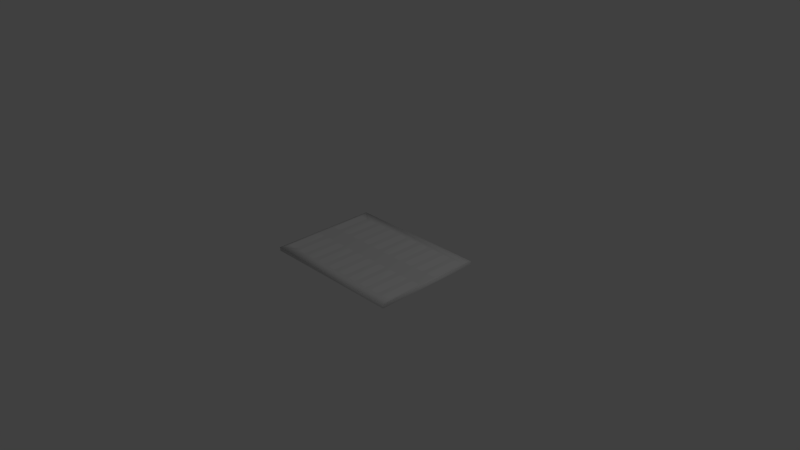 # Source: instrument-indicator-panel.3.blend  (saved by Blender 2.74.0; exported with 4.5.12 LTS)
import bpy
from mathutils import Matrix  # noqa: F401  (used for matrix-valued properties, if any)

bpy.ops.wm.read_factory_settings(use_empty=True)
scene = bpy.context.scene
scene.name = 'Scene'

# ---- collections
col_collection_1 = bpy.data.collections.new('Collection 1'); scene.collection.children.link(col_collection_1)

# ---- materials (node trees are filled in below, after node groups)
mat_indicatorr10mat = bpy.data.materials.new('indicatorR10Mat')
mat_indicatorr10mat.alpha_threshold = 0.0
mat_indicatorr10mat.use_transparent_shadow = False
mat_indicatorr10mat.roughness = 0.5
mat_indicatorr8mat = bpy.data.materials.new('indicatorR8Mat')
mat_indicatorr8mat.alpha_threshold = 0.0
mat_indicatorr8mat.use_transparent_shadow = False
mat_indicatorr8mat.roughness = 0.5
mat_indicatorr8mat_001 = bpy.data.materials.new('indicatorR8Mat.001')
mat_indicatorr8mat_001.alpha_threshold = 0.0
mat_indicatorr8mat_001.use_transparent_shadow = False
mat_indicatorr8mat_001.roughness = 0.5
mat_indicatorr7mat = bpy.data.materials.new('indicatorR7Mat')
mat_indicatorr7mat.alpha_threshold = 0.0
mat_indicatorr7mat.use_transparent_shadow = False
mat_indicatorr7mat.roughness = 0.5
mat_indicatorr6mat = bpy.data.materials.new('indicatorR6Mat')
mat_indicatorr6mat.alpha_threshold = 0.0
mat_indicatorr6mat.use_transparent_shadow = False
mat_indicatorr6mat.roughness = 0.5
mat_indicatorr5mat = bpy.data.materials.new('indicatorR5Mat')
mat_indicatorr5mat.alpha_threshold = 0.0
mat_indicatorr5mat.use_transparent_shadow = False
mat_indicatorr5mat.roughness = 0.5
mat_indicatorr4mat = bpy.data.materials.new('indicatorR4Mat')
mat_indicatorr4mat.alpha_threshold = 0.0
mat_indicatorr4mat.use_transparent_shadow = False
mat_indicatorr4mat.roughness = 0.5
mat_indicatorr3mat = bpy.data.materials.new('indicatorR3Mat')
mat_indicatorr3mat.alpha_threshold = 0.0
mat_indicatorr3mat.use_transparent_shadow = False
mat_indicatorr3mat.roughness = 0.5
mat_indicatorr2mat = bpy.data.materials.new('indicatorR2Mat')
mat_indicatorr2mat.alpha_threshold = 0.0
mat_indicatorr2mat.use_transparent_shadow = False
mat_indicatorr2mat.roughness = 0.5
mat_indicatorr1mat = bpy.data.materials.new('indicatorR1Mat')
mat_indicatorr1mat.alpha_threshold = 0.0
mat_indicatorr1mat.use_transparent_shadow = False
mat_indicatorr1mat.roughness = 0.5
mat_indicatorl10mat = bpy.data.materials.new('indicatorL10Mat')
mat_indicatorl10mat.alpha_threshold = 0.0
mat_indicatorl10mat.use_transparent_shadow = False
mat_indicatorl10mat.roughness = 0.5
mat_indicatorl9mat = bpy.data.materials.new('indicatorL9Mat')
mat_indicatorl9mat.alpha_threshold = 0.0
mat_indicatorl9mat.use_transparent_shadow = False
mat_indicatorl9mat.roughness = 0.5
mat_indicatorl8mat = bpy.data.materials.new('indicatorL8Mat')
mat_indicatorl8mat.alpha_threshold = 0.0
mat_indicatorl8mat.use_transparent_shadow = False
mat_indicatorl8mat.roughness = 0.5
mat_indicatorl7mat = bpy.data.materials.new('indicatorL7Mat')
mat_indicatorl7mat.alpha_threshold = 0.0
mat_indicatorl7mat.use_transparent_shadow = False
mat_indicatorl7mat.roughness = 0.5
mat_indicatorl6mat = bpy.data.materials.new('indicatorL6Mat')
mat_indicatorl6mat.alpha_threshold = 0.0
mat_indicatorl6mat.use_transparent_shadow = False
mat_indicatorl6mat.roughness = 0.5
mat_indicatorl5mat = bpy.data.materials.new('indicatorL5Mat')
mat_indicatorl5mat.alpha_threshold = 0.0
mat_indicatorl5mat.use_transparent_shadow = False
mat_indicatorl5mat.roughness = 0.5
mat_indicatorl4mat = bpy.data.materials.new('indicatorL4Mat')
mat_indicatorl4mat.alpha_threshold = 0.0
mat_indicatorl4mat.use_transparent_shadow = False
mat_indicatorl4mat.roughness = 0.5
mat_indicatorl3mat = bpy.data.materials.new('indicatorL3Mat')
mat_indicatorl3mat.alpha_threshold = 0.0
mat_indicatorl3mat.use_transparent_shadow = False
mat_indicatorl3mat.roughness = 0.5
mat_indicatorl2mat = bpy.data.materials.new('indicatorL2Mat')
mat_indicatorl2mat.alpha_threshold = 0.0
mat_indicatorl2mat.use_transparent_shadow = False
mat_indicatorl2mat.roughness = 0.5
mat_indicatorl1mat = bpy.data.materials.new('indicatorL1Mat')
mat_indicatorl1mat.alpha_threshold = 0.0
mat_indicatorl1mat.use_transparent_shadow = False
mat_indicatorl1mat.preview_render_type = 'CUBE'
mat_indicatorl1mat.roughness = 0.5
mat_blackmat = bpy.data.materials.new('blackMat')
mat_blackmat.alpha_threshold = 0.0
mat_blackmat.use_transparent_shadow = False
mat_blackmat.diffuse_color = (0.7613, 0.7613, 0.7613, 1.0)
mat_blackmat.roughness = 0.5

# ---- material node trees

# ---- world
world_world = bpy.data.worlds.new('World'); scene.world = world_world
world_world.color = (0.05088, 0.05088, 0.05088)
world_world.use_sun_shadow = False
world_world.sun_shadow_jitter_overblur = 0.0
world_world.cycles.sampling_method = 'MANUAL'
world_world.cycles.sample_map_resolution = 256

# ---- cameras
cam_camera = bpy.data.cameras.new('Camera')
cam_camera.clip_end = 100.0
cam_camera.lens = 35.0
cam_camera.sensor_width = 32.0
cam_camera.sensor_height = 18.0
cam_camera.ortho_scale = 7.314
cam_camera.dof.focus_distance = 0.0
cam_camera.dof.aperture_fstop = 128.0

# ---- lights
light_lamp = bpy.data.lights.new('Lamp', 'POINT')
light_lamp.transmission_factor = 0.0
light_lamp.cutoff_distance = 30.0
light_lamp.energy = 100.0
light_lamp.shadow_buffer_clip_start = 1.001
light_lamp.shadow_soft_size = 0.1
light_lamp.shadow_maximum_resolution = 0.006
light_lamp.use_absolute_resolution = True
light_lamp.cycles.use_multiple_importance_sampling = False

# ---- meshes
me_plane_020 = bpy.data.meshes.new('Plane.020')
me_plane_020.from_pydata([(0.9484, 0.8333, -1.016e-20), (0.9625, 0.7581, 9.537e-07), (0.9625, 0.2419, 9.537e-07), (0.9484, 0.1667, 9.537e-07), (0.8516, 0.1667, 9.537e-07), (0.8375, 0.2419, 9.537e-07), (0.8375, 0.7581, -3.388e-21), (0.8516, 0.8333, -5.082e-21)], [], [(1, 0, 7, 6, 5, 4, 3, 2)])
me_plane_020.polygons.foreach_set('use_smooth', [True] * 1)
_uv = me_plane_020.uv_layers.new(name='UVMap')
_uv.uv.foreach_set('vector', [0.887, -2.98e-08, 0.9998, 0.1126, 0.9998, 0.8854, 0.887, 0.9981, 0.1129, 0.9981, 8.941e-08, 0.8854, 0.0, 0.1127, 0.1129, 1.848e-06])
me_plane_020.materials.append(mat_indicatorr10mat)
me_plane_020.use_remesh_preserve_volume = False
me_plane_020.use_remesh_preserve_attributes = False
me_plane_020.use_mirror_vertex_groups = False
me_plane_020.update()
me_plane_019 = bpy.data.meshes.new('Plane.019')
me_plane_019.from_pydata([(0.7625, 0.7581, -3.388e-21), (0.7484, 0.8333, -5.082e-21), (0.6516, 0.8333, -5.082e-21), (0.7625, 0.2419, 0.0), (0.7484, 0.1667, -6.776e-21), (0.6516, 0.1667, -6.776e-21), (0.6375, 0.2419, -6.776e-21), (0.6375, 0.7581, -6.776e-21)], [], [(1, 2, 7, 6, 5, 4, 3, 0)])
me_plane_019.polygons.foreach_set('use_smooth', [True] * 1)
_uv = me_plane_019.uv_layers.new(name='UVMap')
_uv.uv.foreach_set('vector', [1.0, 0.1127, 1.0, 0.8854, 0.8871, 0.9981, 0.113, 0.9981, 0.0001731, 0.8854, 0.0001731, 0.1127, 0.113, 2.682e-07, 0.8872, -2.98e-08])
me_plane_019.materials.append(mat_indicatorr8mat)
me_plane_019.use_remesh_preserve_volume = False
me_plane_019.use_remesh_preserve_attributes = False
me_plane_019.use_mirror_vertex_groups = False
me_plane_019.update()
me_plane_018 = bpy.data.meshes.new('Plane.018')
me_plane_018.from_pydata([(0.5484, 0.8333, -5.082e-21), (0.5625, 0.7581, -6.776e-21), (0.5625, 0.2419, -6.776e-21), (0.5484, 0.1667, -2.033e-20), (0.4516, 0.1667, -2.033e-20), (0.4375, 0.2419, -6.776e-21), (0.4375, 0.7581, -6.776e-21), (0.4516, 0.8333, -5.082e-21)], [], [(1, 0, 7, 6, 5, 4, 3, 2)])
me_plane_018.polygons.foreach_set('use_smooth', [True] * 1)
_uv = me_plane_018.uv_layers.new(name='UVMap')
_uv.uv.foreach_set('vector', [0.887, 1.401e-06, 0.9998, 0.1127, 0.9998, 0.8854, 0.887, 0.9981, 0.1129, 0.9981, 0.0, 0.8854, 0.0, 0.1127, 0.1129, -2.98e-08])
me_plane_018.materials.append(mat_indicatorr8mat_001)
me_plane_018.use_remesh_preserve_volume = False
me_plane_018.use_remesh_preserve_attributes = False
me_plane_018.use_mirror_vertex_groups = False
me_plane_018.update()
me_plane_017 = bpy.data.meshes.new('Plane.017')
me_plane_017.from_pydata([(0.2375, 0.7581, -6.776e-21), (0.2516, 0.8333, -5.082e-21), (0.3484, 0.8333, -5.082e-21), (0.3625, 0.7581, -6.776e-21), (0.3625, 0.2419, -6.776e-21), (0.3484, 0.1667, -2.033e-20), (0.2516, 0.1667, -2.033e-20), (0.2375, 0.2419, -6.776e-21)], [], [(2, 1, 0, 7, 6, 5, 4, 3)])
me_plane_017.polygons.foreach_set('use_smooth', [True] * 1)
_uv = me_plane_017.uv_layers.new(name='UVMap')
_uv.uv.foreach_set('vector', [0.9998, 0.1127, 0.9998, 0.8854, 0.887, 0.9981, 0.1129, 0.9981, 0.0, 0.8854, 0.0, 0.1127, 0.1129, -2.98e-08, 0.887, 5.066e-07])
me_plane_017.materials.append(mat_indicatorr7mat)
me_plane_017.use_remesh_preserve_volume = False
me_plane_017.use_remesh_preserve_attributes = False
me_plane_017.use_mirror_vertex_groups = False
me_plane_017.update()
me_plane_016 = bpy.data.meshes.new('Plane.016')
me_plane_016.from_pydata([(0.1625, 0.7581, -6.776e-21), (0.1484, 0.8333, -5.082e-21), (0.05161, 0.8333, -6.776e-21), (0.1625, 0.2419, -6.776e-21), (0.1484, 0.1667, 9.537e-07), (0.05161, 0.1667, -9.537e-07), (0.0375, 0.2419, 9.537e-07), (0.0375, 0.7581, -3.388e-21)], [], [(3, 0, 1, 2, 7, 6, 5, 4)])
me_plane_016.polygons.foreach_set('use_smooth', [True] * 1)
_uv = me_plane_016.uv_layers.new(name='UVMap')
_uv.uv.foreach_set('vector', [0.1129, 5.96e-08, 0.887, 2.98e-08, 0.9998, 0.1112, 0.9998, 0.8744, 0.887, 0.9857, 0.1129, 0.9857, 0.0, 0.8744, 3.576e-07, 0.1113])
me_plane_016.materials.append(mat_indicatorr6mat)
me_plane_016.use_remesh_preserve_volume = False
me_plane_016.use_remesh_preserve_attributes = False
me_plane_016.use_mirror_vertex_groups = False
me_plane_016.update()
me_plane_015 = bpy.data.meshes.new('Plane.015')
me_plane_015.from_pydata([(-0.0375, 0.7581, -9.537e-07), (-0.0375, 0.2419, 9.537e-07), (-0.05161, 0.1667, 9.537e-07), (-0.1484, 0.1667, 9.537e-07), (-0.1625, 0.2419, 9.537e-07), (-0.1625, 0.7581, -9.537e-07), (-0.1484, 0.8333, -9.537e-07), (-0.05161, 0.8333, -9.537e-07)], [], [(1, 0, 7, 6, 5, 4, 3, 2)])
me_plane_015.polygons.foreach_set('use_smooth', [True] * 1)
_uv = me_plane_015.uv_layers.new(name='UVMap')
_uv.uv.foreach_set('vector', [0.1129, 1.183e-05, 0.887, -2.98e-08, 0.9998, 0.1127, 0.9998, 0.8854, 0.887, 0.9981, 0.1129, 0.9981, 3.576e-07, 0.8854, 0.0, 0.1127])
me_plane_015.materials.append(mat_indicatorr5mat)
me_plane_015.use_remesh_preserve_volume = False
me_plane_015.use_remesh_preserve_attributes = False
me_plane_015.use_mirror_vertex_groups = False
me_plane_015.update()
me_plane_014 = bpy.data.meshes.new('Plane.014')
me_plane_014.from_pydata([(-0.3625, 0.2419, 1.907e-06), (-0.3625, 0.7581, -2.842e-14), (-0.3484, 0.8333, -2.132e-14), (-0.2516, 0.8333, 9.237e-14), (-0.2375, 0.7581, -9.537e-07), (-0.2375, 0.2419, 9.537e-07), (-0.2516, 0.1667, 1.907e-06), (-0.3484, 0.1667, 1.907e-06)], [], [(0, 7, 6, 5, 4, 3, 2, 1)])
me_plane_014.polygons.foreach_set('use_smooth', [True] * 1)
_uv = me_plane_014.uv_layers.new(name='UVMap')
_uv.uv.foreach_set('vector', [0.1129, 0.9981, 3.576e-07, 0.8854, 0.0, 0.1127, 0.1129, 1.186e-05, 0.887, 5.96e-08, 0.9998, 0.1127, 0.9998, 0.8854, 0.887, 0.9981])
me_plane_014.materials.append(mat_indicatorr4mat)
me_plane_014.use_remesh_preserve_volume = False
me_plane_014.use_remesh_preserve_attributes = False
me_plane_014.use_mirror_vertex_groups = False
me_plane_014.update()
me_plane_013 = bpy.data.meshes.new('Plane.013')
me_plane_013.from_pydata([(-0.5573, 0.214, 5.377e-07), (-0.4474, 0.1891, 1.258e-06), (-0.4516, 0.1667, 9.537e-07), (-0.5484, 0.1667, -9.537e-07), (-0.4375, 0.2419, -9.537e-07), (-0.4375, 0.7581, -1.563e-13), (-0.4516, 0.8333, -1.186e-20), (-0.5484, 0.8333, -1.186e-20), (-0.5625, 0.7581, -8.527e-14), (-0.5625, 0.2419, -7.629e-06)], [], [(1, 4, 5, 6, 7, 8, 9, 0, 3, 2)])
me_plane_013.polygons.foreach_set('use_smooth', [True] * 1)
_uv = me_plane_013.uv_layers.new(name='UVMap')
_uv.uv.foreach_set('vector', [0.03363, 0.0781, 0.1129, 2.98e-08, 0.887, 4.768e-07, 0.9998, 0.1113, 0.9998, 0.8744, 0.887, 0.9857, 0.1129, 0.9857, 0.07095, 0.9444, 0.0, 0.8744, 0.0, 0.1113])
me_plane_013.materials.append(mat_indicatorr3mat)
me_plane_013.use_remesh_preserve_volume = False
me_plane_013.use_remesh_preserve_attributes = False
me_plane_013.use_mirror_vertex_groups = False
me_plane_013.update()
me_plane_012 = bpy.data.meshes.new('Plane.012')
me_plane_012.from_pydata([(-0.7625, 0.4947, 0.0), (-0.6393, 0.2325, 0.0), (-0.6516, 0.1667, 0.0), (-0.7484, 0.1667, -9.537e-07), (-0.7625, 0.2419, -9.537e-07), (-0.6375, 0.2419, -1.24e-05), (-0.6375, 0.7581, -2.842e-14), (-0.6516, 0.8333, 2.842e-14), (-0.7484, 0.8333, 0.0), (-0.7625, 0.7581, 0.0)], [], [(1, 5, 6, 7, 8, 9, 0, 4, 3, 2)])
me_plane_012.polygons.foreach_set('use_smooth', [True] * 1)
_uv = me_plane_012.uv_layers.new(name='UVMap')
_uv.uv.foreach_set('vector', [0.1126, 2.98e-08, 0.113, 0.01031, 0.8872, 0.01031, 1.0, 0.1213, 1.0, 0.8826, 0.8872, 0.9935, 0.4922, 0.9935, 0.113, 0.9935, 0.0001741, 0.8826, 0.000174, 0.1213])
me_plane_012.materials.append(mat_indicatorr2mat)
me_plane_012.use_remesh_preserve_volume = False
me_plane_012.use_remesh_preserve_attributes = False
me_plane_012.use_mirror_vertex_groups = False
me_plane_012.update()
me_plane_011 = bpy.data.meshes.new('Plane.011')
me_plane_011.from_pydata([(-0.9217, 0.8333, 0.0), (-0.8375, 0.6543, 0.0), (-0.9484, 0.8333, -9.537e-07), (-0.9625, 0.7581, 1.421e-14), (-0.9625, 0.2419, 9.537e-07), (-0.9484, 0.1667, 9.537e-07), (-0.8516, 0.1667, 9.537e-07), (-0.8375, 0.2419, 9.537e-07), (-0.8516, 0.8333, 8.527e-14), (-0.8375, 0.7581, -1.431e-05)], [], [(0, 2, 3, 4, 5, 6, 7, 1, 9, 8)])
me_plane_011.polygons.foreach_set('use_smooth', [True] * 1)
_uv = me_plane_011.uv_layers.new(name='UVMap')
_uv.uv.foreach_set('vector', [0.9998, 0.672, 0.9998, 0.8854, 0.887, 0.9981, 0.1129, 0.9981, 2.682e-07, 0.8854, 0.0, 0.1127, 0.1129, 9.477e-06, 0.7313, 5.215e-06, 0.887, 0.0, 0.9998, 0.1127])
me_plane_011.materials.append(mat_indicatorr1mat)
me_plane_011.use_remesh_preserve_volume = False
me_plane_011.use_remesh_preserve_attributes = False
me_plane_011.use_mirror_vertex_groups = False
me_plane_011.update()
me_plane_010 = bpy.data.meshes.new('Plane.010')
me_plane_010.from_pydata([(0.8375, -0.2419, 1.421e-13), (0.8375, -0.7581, 1.421e-13), (0.8516, -0.8333, 1.705e-13), (0.8516, -0.1667, 1.705e-13), (0.9484, -0.1667, 7.816e-14), (0.9625, -0.2419, 7.816e-14), (0.9625, -0.7581, 7.816e-14), (0.9484, -0.8333, 7.816e-14)], [], [(3, 0, 1, 2, 7, 6, 5, 4)])
me_plane_010.polygons.foreach_set('use_smooth', [True] * 1)
_uv = me_plane_010.uv_layers.new(name='UVMap')
_uv.uv.foreach_set('vector', [0.9998, 0.8854, 0.887, 0.9981, 0.1128, 0.9981, 0.0, 0.8854, 0.0, 0.1126, 0.1129, 0.0, 0.887, 0.0, 0.9998, 0.1126])
me_plane_010.materials.append(mat_indicatorl10mat)
me_plane_010.use_remesh_preserve_volume = False
me_plane_010.use_remesh_preserve_attributes = False
me_plane_010.use_mirror_vertex_groups = False
me_plane_010.update()
me_plane_009 = bpy.data.meshes.new('Plane.009')
me_plane_009.from_pydata([(0.7279, -0.8333, 4.193e-07), (0.6417, -0.7805, 5.522e-07), (0.7484, -0.8333, -9.537e-07), (0.7625, -0.7581, 8.527e-14), (0.7625, -0.2419, 8.527e-14), (0.7484, -0.1667, 1.705e-13), (0.6516, -0.8333, 9.537e-07), (0.6516, -0.1667, 1.137e-13), (0.6375, -0.2419, 9.537e-07), (0.6375, -0.7581, 9.537e-07)], [], [(2, 3, 4, 5, 7, 8, 9, 1, 6, 0)])
me_plane_009.polygons.foreach_set('use_smooth', [True] * 1)
_uv = me_plane_009.uv_layers.new(name='UVMap')
_uv.uv.foreach_set('vector', [0.0, 0.1113, 0.1128, 5.901e-06, 0.887, 0.0, 0.9998, 0.1113, 0.9998, 0.8744, 0.887, 0.9857, 0.1129, 0.9857, 0.07922, 0.9525, 1.788e-07, 0.8744, 8.941e-08, 0.2726])
me_plane_009.materials.append(mat_indicatorl9mat)
me_plane_009.use_remesh_preserve_volume = False
me_plane_009.use_remesh_preserve_attributes = False
me_plane_009.use_mirror_vertex_groups = False
me_plane_009.update()
me_plane_008 = bpy.data.meshes.new('Plane.008')
me_plane_008.from_pydata([(0.5625, -0.732, 6.743e-07), (0.4375, -0.6554, 8.67e-07), (0.4375, -0.7581, 9.537e-07), (0.4516, -0.8333, 9.537e-07), (0.5484, -0.8333, 9.537e-07), (0.5625, -0.7581, 9.537e-07), (0.4375, -0.2419, 9.537e-07), (0.4516, -0.1667, 9.537e-07), (0.5484, -0.1667, 5.684e-14), (0.5625, -0.2419, 9.537e-07)], [], [(1, 2, 3, 4, 5, 0, 9, 8, 7, 6)])
me_plane_008.polygons.foreach_set('use_smooth', [True] * 1)
_uv = me_plane_008.uv_layers.new(name='UVMap')
_uv.uv.foreach_set('vector', [0.2668, 0.998, 0.1128, 0.9977, 0.0, 0.8849, 4.98e-05, 0.1124, 0.1129, 0.0, 0.152, 7.117e-05, 0.887, 0.001417, 0.9998, 0.1142, 0.9998, 0.8867, 0.8869, 0.9991])
me_plane_008.materials.append(mat_indicatorl8mat)
me_plane_008.use_remesh_preserve_volume = False
me_plane_008.use_remesh_preserve_attributes = False
me_plane_008.use_mirror_vertex_groups = False
me_plane_008.update()
me_plane_007 = bpy.data.meshes.new('Plane.007')
me_plane_007.from_pydata([(0.3625, -0.6095, 9.826e-07), (0.2375, -0.5329, 1.175e-06), (0.2375, -0.7581, 9.537e-07), (0.2516, -0.8333, 9.537e-07), (0.3484, -0.8333, 9.537e-07), (0.3625, -0.7581, 9.537e-07), (0.2375, -0.2419, 9.537e-07), (0.2516, -0.1667, 9.537e-07), (0.3484, -0.1667, 9.537e-07), (0.3625, -0.2419, 9.537e-07)], [], [(1, 2, 3, 4, 5, 0, 9, 8, 7, 6)])
me_plane_007.polygons.foreach_set('use_smooth', [True] * 1)
_uv = me_plane_007.uv_layers.new(name='UVMap')
_uv.uv.foreach_set('vector', [0.4506, 0.9857, 0.1128, 0.9857, 8.941e-08, 0.8744, 0.0, 0.1113, 0.1128, 1.699e-06, 0.3357, 4.47e-07, 0.887, -2.98e-08, 0.9998, 0.1113, 0.9998, 0.8744, 0.887, 0.9857])
me_plane_007.materials.append(mat_indicatorl7mat)
me_plane_007.use_remesh_preserve_volume = False
me_plane_007.use_remesh_preserve_attributes = False
me_plane_007.use_mirror_vertex_groups = False
me_plane_007.update()
me_plane_006 = bpy.data.meshes.new('Plane.006')
me_plane_006.from_pydata([(0.1625, -0.487, 1.291e-06), (0.0375, -0.4104, 1.483e-06), (0.0375, -0.7581, 9.537e-07), (0.05161, -0.8333, -5.116e-13), (0.1484, -0.8333, -6.537e-13), (0.1625, -0.7581, 9.537e-07), (0.0375, -0.2419, 2.861e-06), (0.05161, -0.1667, 2.861e-06), (0.1484, -0.1667, 2.861e-06), (0.1625, -0.2419, 2.861e-06)], [], [(1, 2, 3, 4, 5, 0, 9, 8, 7, 6)])
me_plane_006.polygons.foreach_set('use_smooth', [True] * 1)
_uv = me_plane_006.uv_layers.new(name='UVMap')
_uv.uv.foreach_set('vector', [0.6343, 0.9981, 0.1129, 0.9981, 2.682e-07, 0.8854, 0.0, 0.1127, 0.1129, 1.878e-06, 0.5195, 2.98e-07, 0.887, 2.98e-08, 0.9998, 0.1126, 0.9998, 0.8854, 0.887, 0.9981])
me_plane_006.materials.append(mat_indicatorl6mat)
me_plane_006.use_remesh_preserve_volume = False
me_plane_006.use_remesh_preserve_attributes = False
me_plane_006.use_mirror_vertex_groups = False
me_plane_006.update()
me_plane_005 = bpy.data.meshes.new('Plane.005')
me_plane_005.from_pydata([(-0.0375, -0.3644, 1.599e-06), (-0.1625, -0.2879, 1.792e-06), (-0.1625, -0.7581, -3.517e-13), (-0.1484, -0.8333, -1.137e-13), (-0.05161, -0.8333, -9.537e-07), (-0.0375, -0.7581, -3.979e-13), (-0.1625, -0.2419, 1.907e-06), (-0.1484, -0.1667, 1.907e-06), (-0.05161, -0.1667, 1.907e-06), (-0.0375, -0.2419, 1.907e-06)], [], [(1, 2, 3, 4, 5, 0, 9, 8, 7, 6)])
me_plane_005.polygons.foreach_set('use_smooth', [True] * 1)
_uv = me_plane_005.uv_layers.new(name='UVMap')
_uv.uv.foreach_set('vector', [0.8181, 0.9857, 0.1128, 0.9857, 0.0, 0.8744, 8.941e-08, 0.1112, 0.1128, 4.768e-07, 0.7032, 0.0, 0.887, 1.401e-06, 0.9998, 0.1113, 0.9998, 0.8744, 0.887, 0.9857])
me_plane_005.materials.append(mat_indicatorl5mat)
me_plane_005.use_remesh_preserve_volume = False
me_plane_005.use_remesh_preserve_attributes = False
me_plane_005.use_mirror_vertex_groups = False
me_plane_005.update()
me_plane_004 = bpy.data.meshes.new('Plane.004')
me_plane_004.from_pydata([(-0.3625, -0.7581, 0.0), (-0.3625, -0.2419, 1.907e-06), (-0.3484, -0.1667, 1.907e-06), (-0.2516, -0.1667, 1.907e-06), (-0.2375, -0.2419, 1.907e-06), (-0.2375, -0.7581, 0.0), (-0.2516, -0.8333, 9.537e-07), (-0.3484, -0.8333, 9.537e-07)], [], [(1, 0, 7, 6, 5, 4, 3, 2)])
me_plane_004.polygons.foreach_set('use_smooth', [True] * 1)
_uv = me_plane_004.uv_layers.new(name='UVMap')
_uv.uv.foreach_set('vector', [0.887, 0.9857, 0.1129, 0.9857, 0.0, 0.8744, 1.788e-07, 0.1113, 0.1129, 0.0, 0.887, 5.066e-07, 0.9998, 0.1113, 0.9998, 0.8744])
me_plane_004.materials.append(mat_indicatorl4mat)
me_plane_004.use_remesh_preserve_volume = False
me_plane_004.use_remesh_preserve_attributes = False
me_plane_004.use_mirror_vertex_groups = False
me_plane_004.update()
me_plane_003 = bpy.data.meshes.new('Plane.003')
me_plane_003.from_pydata([(-0.5484, -0.8333, 0.0), (-0.5625, -0.7581, 0.0), (-0.5625, -0.2419, 0.0), (-0.5484, -0.1667, 0.0), (-0.4516, -0.1667, 0.0), (-0.4375, -0.2419, 0.0), (-0.4375, -0.7581, 0.0), (-0.4516, -0.8333, 0.0)], [], [(1, 0, 7, 6, 5, 4, 3, 2)])
me_plane_003.polygons.foreach_set('use_smooth', [True] * 1)
_uv = me_plane_003.uv_layers.new(name='UVMap')
_uv.uv.foreach_set('vector', [0.1129, 0.9981, 0.0, 0.8854, 8.941e-08, 0.1127, 0.1129, 0.0, 0.887, 4.47e-07, 0.9998, 0.1127, 0.9998, 0.8854, 0.887, 0.9981])
me_plane_003.materials.append(mat_indicatorl3mat)
me_plane_003.use_remesh_preserve_volume = False
me_plane_003.use_remesh_preserve_attributes = False
me_plane_003.use_mirror_vertex_groups = False
me_plane_003.update()
me_plane_002 = bpy.data.meshes.new('Plane.002')
me_plane_002.from_pydata([(-0.6375, -0.2419, 0.0), (-0.6375, -0.7581, 1.907e-06), (-0.6516, -0.8333, 0.0), (-0.7484, -0.8333, 1.907e-06), (-0.7625, -0.7581, 1.907e-06), (-0.7625, -0.2419, 0.0), (-0.7484, -0.1667, 0.0), (-0.6516, -0.1667, 0.0)], [], [(1, 0, 7, 6, 5, 4, 3, 2)])
me_plane_002.polygons.foreach_set('use_smooth', [True] * 1)
_uv = me_plane_002.uv_layers.new(name='UVMap')
_uv.uv.foreach_set('vector', [0.1128, 5.066e-07, 0.887, 2.98e-08, 0.9998, 0.1113, 0.9998, 0.8744, 0.887, 0.9857, 0.1128, 0.9857, 8.941e-08, 0.8744, 0.0, 0.1113])
me_plane_002.materials.append(mat_indicatorl2mat)
me_plane_002.use_remesh_preserve_volume = False
me_plane_002.use_remesh_preserve_attributes = False
me_plane_002.use_mirror_vertex_groups = False
me_plane_002.update()
me_plane_001 = bpy.data.meshes.new('Plane.001')
me_plane_001.from_pydata([(-0.8375, -0.2419, 9.537e-07), (-0.8375, -0.7581, 9.537e-07), (-0.8516, -0.8333, 9.537e-07), (-0.9484, -0.8333, -2.861e-06), (-0.9625, -0.7581, 9.537e-07), (-0.9625, -0.2419, 9.537e-07), (-0.9484, -0.1667, 9.537e-07), (-0.8516, -0.1667, 9.537e-07)], [], [(1, 0, 7, 6, 5, 4, 3, 2)])
me_plane_001.polygons.foreach_set('use_smooth', [True] * 1)
_uv = me_plane_001.uv_layers.new(name='UVMap')
_uv.uv.foreach_set('vector', [0.1129, 0.0, 0.887, 1.699e-06, 0.9998, 0.1127, 0.9998, 0.8854, 0.887, 0.9981, 0.1129, 0.9981, 0.0, 0.8854, 1.609e-06, 0.1127])
me_plane_001.materials.append(mat_indicatorl1mat)
me_plane_001.use_remesh_preserve_volume = False
me_plane_001.use_remesh_preserve_attributes = False
me_plane_001.use_mirror_vertex_groups = False
me_plane_001.update()
me_plane = bpy.data.meshes.new('Plane')
me_plane.from_pydata([(-1.0, -0.75, 0.0), (1.0, -0.75, 0.0), (-1.0, 0.75, 0.0), (1.0, 0.75, 0.0), (-0.5484, -0.625, 0.0), (-0.5625, -0.5686, 0.0), (-0.5625, -0.1814, 0.0), (-0.5484, -0.125, 0.0), (-0.4516, -0.125, 0.0), (-0.4375, -0.1814, 0.0), (-0.4375, -0.5686, 0.0), (-0.4516, -0.625, 0.0), (-0.3625, -0.5686, 0.0), (-0.3625, -0.1814, 1.907e-06), (-0.3484, -0.125, 1.907e-06), (-0.2516, -0.125, 1.907e-06), (-0.2375, -0.1814, 1.907e-06), (-0.2375, -0.5686, 0.0), (-0.2516, -0.625, 9.537e-07), (-0.3484, -0.625, 9.537e-07), (-0.0375, -0.2733, 1.599e-06), (-0.1625, -0.2159, 1.792e-06), (-0.1625, -0.5686, -3.517e-13), (-0.1484, -0.625, -1.137e-13), (-0.05161, -0.625, -9.537e-07), (-0.0375, -0.5686, -3.979e-13), (-0.1625, -0.1814, 1.907e-06), (-0.1484, -0.125, 1.907e-06), (-0.05161, -0.125, 1.907e-06), (-0.0375, -0.1814, 1.907e-06), (-0.6375, -0.1814, 0.0), (-0.6375, -0.5686, 1.907e-06), (-0.6516, -0.625, 0.0), (-0.7484, -0.625, 1.907e-06), (-0.7625, -0.5686, 1.907e-06), (-0.7625, -0.1814, 0.0), (-0.7484, -0.125, 0.0), (-0.6516, -0.125, 0.0), (-0.8375, -0.1814, 9.537e-07), (-0.8375, -0.5686, 9.537e-07), (-0.8516, -0.625, 9.537e-07), (-0.9484, -0.625, -2.861e-06), (-0.9625, -0.5686, 9.537e-07), (-0.9625, -0.1814, 9.537e-07), (-0.9484, -0.125, 9.537e-07), (-0.8516, -0.125, 9.537e-07), (0.7279, -0.625, 4.193e-07), (0.6417, -0.5854, 5.522e-07), (0.5625, -0.549, 6.743e-07), (0.4375, -0.4916, 8.67e-07), (0.3625, -0.4571, 9.826e-07), (0.2375, -0.3997, 1.175e-06), (0.1625, -0.3652, 1.291e-06), (0.0375, -0.3078, 1.483e-06), (0.8375, -0.1814, 1.421e-13), (0.8375, -0.5686, 1.421e-13), (0.8516, -0.625, 1.705e-13), (0.7484, -0.625, -9.537e-07), (0.7625, -0.5686, 8.527e-14), (0.7625, -0.1814, 8.527e-14), (0.7484, -0.125, 1.705e-13), (0.6516, -0.625, 9.537e-07), (0.4375, -0.5686, 9.537e-07), (0.4516, -0.625, 9.537e-07), (0.5484, -0.625, 9.537e-07), (0.5625, -0.5686, 9.537e-07), (0.6516, -0.125, 1.137e-13), (0.6375, -0.1814, 9.537e-07), (0.6375, -0.5686, 9.537e-07), (0.2375, -0.5686, 9.537e-07), (0.2516, -0.625, 9.537e-07), (0.3484, -0.625, 9.537e-07), (0.3625, -0.5686, 9.537e-07), (0.0375, -0.5686, 9.537e-07), (0.05161, -0.625, -5.116e-13), (0.1484, -0.625, -6.537e-13), (0.1625, -0.5686, 9.537e-07), (0.4375, -0.1814, 9.537e-07), (0.4516, -0.125, 9.537e-07), (0.5484, -0.125, 5.684e-14), (0.5625, -0.1814, 9.537e-07), (0.2375, -0.1814, 9.537e-07), (0.2516, -0.125, 9.537e-07), (0.3484, -0.125, 9.537e-07), (0.3625, -0.1814, 9.537e-07), (0.0375, -0.1814, 2.861e-06), (0.05161, -0.125, 2.861e-06), (0.1484, -0.125, 2.861e-06), (0.1625, -0.1814, 2.861e-06), (0.8516, -0.125, 1.705e-13), (0.9484, -0.125, 7.816e-14), (0.9625, -0.1814, 7.816e-14), (0.9625, -0.5686, 7.816e-14), (0.9484, -0.625, 7.816e-14), (0.5484, 0.625, -5.082e-21), (0.7625, 0.5686, -3.388e-21), (0.7484, 0.625, -5.082e-21), (0.6516, 0.625, -5.082e-21), (0.1625, 0.5686, -6.776e-21), (0.1484, 0.625, -5.082e-21), (0.05161, 0.625, -6.776e-21), (0.9484, 0.625, -1.016e-20), (0.9625, 0.5686, 9.537e-07), (0.9625, 0.1814, 9.537e-07), (0.9484, 0.125, 9.537e-07), (0.8516, 0.125, 9.537e-07), (0.5625, 0.5686, -6.776e-21), (0.8375, 0.1814, 9.537e-07), (0.8375, 0.5686, -3.388e-21), (0.8516, 0.625, -5.082e-21), (0.7625, 0.1814, 0.0), (0.7484, 0.125, -6.776e-21), (0.6516, 0.125, -6.776e-21), (0.6375, 0.1814, -6.776e-21), (0.6375, 0.5686, -6.776e-21), (0.5625, 0.1814, -6.776e-21), (0.5484, 0.125, -2.033e-20), (0.4516, 0.125, -2.033e-20), (0.2375, 0.5686, -6.776e-21), (0.2516, 0.625, -5.082e-21), (0.3484, 0.625, -5.082e-21), (0.1625, 0.1814, -6.776e-21), (0.4375, 0.1814, -6.776e-21), (0.4375, 0.5686, -6.776e-21), (0.4516, 0.625, -5.082e-21), (0.3625, 0.5686, -6.776e-21), (0.3625, 0.1814, -6.776e-21), (0.3484, 0.125, -2.033e-20), (0.2516, 0.125, -2.033e-20), (0.2375, 0.1814, -6.776e-21), (0.1484, 0.125, 9.537e-07), (0.05161, 0.125, -9.537e-07), (0.0375, 0.1814, 9.537e-07), (0.0375, 0.5686, -3.388e-21), (-0.9217, 0.625, 0.0), (-0.8375, 0.4907, 0.0), (-0.7625, 0.3711, 0.0), (-0.6393, 0.1744, 0.0), (-0.6516, 0.125, 0.0), (-0.7484, 0.125, -9.537e-07), (-0.7625, 0.1814, -9.537e-07), (-0.9484, 0.625, -9.537e-07), (-0.9625, 0.5686, 1.421e-14), (-0.9625, 0.1814, 9.537e-07), (-0.9484, 0.125, 9.537e-07), (-0.8516, 0.125, 9.537e-07), (-0.8375, 0.1814, 9.537e-07), (-0.6375, 0.1814, -1.24e-05), (-0.6375, 0.5686, -2.842e-14), (-0.6516, 0.625, 2.842e-14), (-0.7484, 0.625, 0.0), (-0.7625, 0.5686, 0.0), (-0.3625, 0.1814, 1.907e-06), (-0.3625, 0.5686, -2.842e-14), (-0.3484, 0.625, -2.132e-14), (-0.8516, 0.625, 8.527e-14), (-0.8375, 0.5686, -1.431e-05), (-0.0375, 0.5686, -9.537e-07), (-0.0375, 0.1814, 9.537e-07), (-0.05161, 0.125, 9.537e-07), (-0.1484, 0.125, 9.537e-07), (-0.1625, 0.1814, 9.537e-07), (-0.1625, 0.5686, -9.537e-07), (-0.1484, 0.625, -9.537e-07), (-0.05161, 0.625, -9.537e-07), (-0.2516, 0.625, 9.237e-14), (-0.2375, 0.5686, -9.537e-07), (-0.2375, 0.1814, 9.537e-07), (-0.2516, 0.125, 1.907e-06), (-0.3484, 0.125, 1.907e-06), (-0.5573, 0.1605, 5.377e-07), (-0.4474, 0.1418, 1.258e-06), (-0.4516, 0.125, 9.537e-07), (-0.5484, 0.125, -9.537e-07), (-0.4375, 0.1814, -9.537e-07), (-0.4375, 0.5686, -1.563e-13), (-0.4516, 0.625, -1.186e-20), (-0.5484, 0.625, -1.186e-20), (-0.5625, 0.5686, -8.527e-14), (-0.5625, 0.1814, -7.629e-06), (-1.0, -0.75, -0.05), (1.0, -0.75, -0.05), (-1.0, 0.75, -0.05), (1.0, 0.75, -0.05)], [], [(0, 4, 5, 6, 30, 31, 32, 33, 34), (0, 34, 35, 38, 39, 40, 41, 42), (0, 1, 46, 61, 47, 48, 65, 64, 63, 62, 49, 50, 72, 71, 70, 69, 51, 52, 76, 75, 74, 73, 53, 20, 25, 24, 23, 22, 21, 16, 17, 18, 19, 12, 10, 11, 4), (97, 94, 106, 115, 116, 117, 79, 114), (46, 1, 93, 56, 55, 54, 89, 60, 59, 58, 57), (107, 110, 111, 112, 113, 114, 79, 80, 48, 47, 68, 67, 66, 60, 89, 90, 105), (1, 3, 101, 102, 103, 104, 105, 90, 91, 92, 93), (123, 125, 126, 127, 128, 129, 82, 83, 84, 50, 49, 77, 78, 79, 117, 122), (129, 121, 130, 131, 132, 133, 28, 29, 20, 53, 85, 86, 87, 88, 52, 51, 81, 82), (2, 0, 42, 43, 44, 45, 38, 35, 36, 37, 30, 6, 7, 8, 137, 138, 139, 140, 136, 135, 146, 145, 144, 143, 142, 141, 134), (133, 157, 158, 159, 160, 161, 27, 28), (3, 2, 134, 155, 156, 135, 136, 151, 150, 149, 148, 147, 137, 170, 179, 178, 177, 176, 175, 174, 171, 169, 152, 153, 154, 165, 163, 164, 157, 133, 100, 99, 98, 121, 129, 118, 119, 120, 125, 123, 124, 94, 97, 96, 95, 110, 107, 108, 109, 101), (163, 165, 166, 167, 168, 169, 171, 172, 173, 170, 137, 8, 9, 10, 12, 13, 14, 15, 16, 21, 26, 27, 161, 162), (2, 3, 183, 182), (3, 1, 181, 183), (1, 0, 180, 181), (0, 2, 182, 180)])
me_plane.polygons.foreach_set('use_smooth', [True] * 17)
_uv = me_plane.uv_layers.new(name='UVMap')
_uv.uv.foreach_set('vector', [0.0, 0.0, 0.2258, 0.08333, 0.2187, 0.121, 0.2187, 0.379, 0.1812, 0.379, 0.1812, 0.121, 0.1742, 0.08333, 0.1258, 0.08333, 0.1187, 0.121, 0.0, 0.0, 0.1187, 0.121, 0.1187, 0.379, 0.08125, 0.379, 0.08125, 0.121, 0.0742, 0.08333, 0.0258, 0.08333, 0.01875, 0.121, 0.0, 0.0, 1.0, 0.0, 0.864, 0.08333, 0.8258, 0.08333, 0.8209, 0.1097, 0.7813, 0.134, 0.7812, 0.121, 0.7742, 0.08333, 0.7258, 0.08333, 0.7188, 0.121, 0.7188, 0.1723, 0.6813, 0.1953, 0.6812, 0.121, 0.6742, 0.08333, 0.6258, 0.08333, 0.6188, 0.121, 0.6188, 0.2336, 0.5812, 0.2565, 0.5812, 0.121, 0.5742, 0.08333, 0.5258, 0.08333, 0.5188, 0.121, 0.5188, 0.2948, 0.4813, 0.3178, 0.4812, 0.121, 0.4742, 0.08333, 0.4258, 0.08333, 0.4188, 0.121, 0.4188, 0.3561, 0.3813, 0.379, 0.3813, 0.121, 0.3742, 0.08333, 0.3258, 0.08333, 0.3188, 0.121, 0.2813, 0.121, 0.2742, 0.08333, 0.2258, 0.08333, 0.8258, 0.9167, 0.7742, 0.9167, 0.7812, 0.879, 0.7812, 0.621, 0.7742, 0.5833, 0.7258, 0.5833, 0.7742, 0.4167, 0.8188, 0.879, 0.864, 0.08333, 1.0, 0.0, 0.9742, 0.08333, 0.9258, 0.08333, 0.9188, 0.121, 0.9188, 0.379, 0.9258, 0.4167, 0.8742, 0.4167, 0.8813, 0.379, 0.8813, 0.121, 0.8742, 0.08333, 0.9188, 0.621, 0.8813, 0.621, 0.8742, 0.5833, 0.8258, 0.5833, 0.8188, 0.621, 0.8188, 0.879, 0.7742, 0.4167, 0.7812, 0.379, 0.7813, 0.134, 0.8209, 0.1097, 0.8188, 0.121, 0.8188, 0.379, 0.8258, 0.4167, 0.8742, 0.4167, 0.9258, 0.4167, 0.9742, 0.4167, 0.9258, 0.5833, 1.0, 0.0, 1.0, 1.0, 0.9742, 0.9167, 0.9812, 0.879, 0.9812, 0.621, 0.9742, 0.5833, 0.9258, 0.5833, 0.9742, 0.4167, 0.9812, 0.379, 0.9812, 0.121, 0.9742, 0.08333, 0.7188, 0.879, 0.6812, 0.879, 0.6812, 0.621, 0.6742, 0.5833, 0.6258, 0.5833, 0.6188, 0.621, 0.6258, 0.4167, 0.6742, 0.4167, 0.6812, 0.379, 0.6813, 0.1953, 0.7188, 0.1723, 0.7188, 0.379, 0.7258, 0.4167, 0.7742, 0.4167, 0.7258, 0.5833, 0.7188, 0.621, 0.6188, 0.621, 0.5812, 0.621, 0.5742, 0.5833, 0.5258, 0.5833, 0.5188, 0.621, 0.5188, 0.879, 0.4742, 0.4167, 0.4812, 0.379, 0.4813, 0.3178, 0.5188, 0.2948, 0.5188, 0.379, 0.5258, 0.4167, 0.5742, 0.4167, 0.5812, 0.379, 0.5812, 0.2565, 0.6188, 0.2336, 0.6188, 0.379, 0.6258, 0.4167, 0.0, 1.0, 0.0, 0.0, 0.01875, 0.121, 0.01875, 0.379, 0.0258, 0.4167, 0.0742, 0.4167, 0.08125, 0.379, 0.1187, 0.379, 0.1258, 0.4167, 0.1742, 0.4167, 0.1812, 0.379, 0.2187, 0.379, 0.2258, 0.4167, 0.2742, 0.4167, 0.1804, 0.6163, 0.1742, 0.5833, 0.1258, 0.5833, 0.1187, 0.621, 0.1188, 0.7474, 0.08125, 0.8271, 0.08125, 0.621, 0.0742, 0.5833, 0.0258, 0.5833, 0.01875, 0.621, 0.01875, 0.879, 0.0258, 0.9167, 0.03917, 0.9167, 0.5188, 0.879, 0.4812, 0.879, 0.4812, 0.621, 0.4742, 0.5833, 0.4258, 0.5833, 0.4188, 0.621, 0.4258, 0.4167, 0.4742, 0.4167, 1.0, 1.0, 0.0, 1.0, 0.03917, 0.9167, 0.0742, 0.9167, 0.08125, 0.879, 0.08125, 0.8271, 0.1188, 0.7474, 0.1187, 0.879, 0.1258, 0.9167, 0.1742, 0.9167, 0.1812, 0.879, 0.1812, 0.621, 0.1804, 0.6163, 0.2214, 0.607, 0.2187, 0.621, 0.2187, 0.879, 0.2258, 0.9167, 0.2742, 0.9167, 0.2813, 0.879, 0.2813, 0.621, 0.2763, 0.5945, 0.3258, 0.5833, 0.3187, 0.621, 0.3187, 0.879, 0.3258, 0.9167, 0.3742, 0.9167, 0.4258, 0.9167, 0.4742, 0.9167, 0.4812, 0.879, 0.5188, 0.879, 0.5258, 0.9167, 0.5742, 0.9167, 0.5812, 0.879, 0.5812, 0.621, 0.6188, 0.621, 0.6188, 0.879, 0.6258, 0.9167, 0.6742, 0.9167, 0.6812, 0.879, 0.7188, 0.879, 0.7258, 0.9167, 0.7742, 0.9167, 0.8258, 0.9167, 0.8742, 0.9167, 0.8813, 0.879, 0.8813, 0.621, 0.9188, 0.621, 0.9188, 0.879, 0.9258, 0.9167, 0.9742, 0.9167, 0.4258, 0.9167, 0.3742, 0.9167, 0.3813, 0.879, 0.3813, 0.621, 0.3742, 0.5833, 0.3258, 0.5833, 0.2763, 0.5945, 0.2742, 0.5833, 0.2258, 0.5833, 0.2214, 0.607, 0.1804, 0.6163, 0.2742, 0.4167, 0.2813, 0.379, 0.2813, 0.121, 0.3188, 0.121, 0.3188, 0.379, 0.3258, 0.4167, 0.3742, 0.4167, 0.3813, 0.379, 0.4188, 0.3561, 0.4187, 0.379, 0.4258, 0.4167, 0.4188, 0.621, 0.4188, 0.879, 0.0, 1.0, 1.0, 1.0, 1.0, 1.0, 0.0, 1.0, 1.0, 1.0, 1.0, 0.0, 1.0, 0.0, 1.0, 1.0, 1.0, 0.0, 0.0, 0.0, 0.0, 0.0, 1.0, 0.0, 0.0, 0.0, 0.0, 1.0, 0.0, 1.0, 0.0, 0.0])
me_plane.materials.append(mat_blackmat)
me_plane.use_remesh_preserve_volume = False
me_plane.use_remesh_preserve_attributes = False
me_plane.use_mirror_vertex_groups = False
me_plane.update()

# ---- objects
ob_indicatorright10 = bpy.data.objects.new('indicatorRight10', me_plane_020)
ob_indicatorright9 = bpy.data.objects.new('indicatorRight9', me_plane_019)
ob_indicatorright8 = bpy.data.objects.new('indicatorRight8', me_plane_018)
ob_indicatorright7 = bpy.data.objects.new('indicatorRight7', me_plane_017)
ob_indicatorright6 = bpy.data.objects.new('indicatorRight6', me_plane_016)
ob_indicatorright5 = bpy.data.objects.new('indicatorRight5', me_plane_015)
ob_indicatorright4 = bpy.data.objects.new('indicatorRight4', me_plane_014)
ob_indicatorright3 = bpy.data.objects.new('indicatorRight3', me_plane_013)
ob_indicatorright2 = bpy.data.objects.new('indicatorRight2', me_plane_012)
ob_indicatorright1 = bpy.data.objects.new('indicatorRight1', me_plane_011)
ob_indicatorleft10 = bpy.data.objects.new('indicatorLeft10', me_plane_010)
ob_indicatorleft9 = bpy.data.objects.new('indicatorLeft9', me_plane_009)
ob_indicatorleft8 = bpy.data.objects.new('indicatorLeft8', me_plane_008)
ob_indicatorleft7 = bpy.data.objects.new('indicatorLeft7', me_plane_007)
ob_indicatorleft6 = bpy.data.objects.new('indicatorLeft6', me_plane_006)
ob_indicatorleft5 = bpy.data.objects.new('indicatorLeft5', me_plane_005)
ob_indicatorleft4 = bpy.data.objects.new('indicatorLeft4', me_plane_004)
ob_indicatorleft3 = bpy.data.objects.new('indicatorLeft3', me_plane_003)
ob_indicatorleft2 = bpy.data.objects.new('indicatorLeft2', me_plane_002)
ob_indicatorleft1 = bpy.data.objects.new('indicatorLeft1', me_plane_001)
ob_panel = bpy.data.objects.new('panel', me_plane)
ob_lamp = bpy.data.objects.new('Lamp', light_lamp)
ob_camera = bpy.data.objects.new('Camera', cam_camera)

# ---- transforms, parenting, visibility, modifiers, constraints
ob_indicatorright10.location = (0.0, 0.0, 0.05)
ob_indicatorright10.scale = (1.0, 0.75, 1.0)
ob_indicatorright10.lineart.crease_threshold = 0.0
ob_indicatorright9.location = (0.0, 0.0, 0.05)
ob_indicatorright9.scale = (1.0, 0.75, 1.0)
ob_indicatorright9.lineart.crease_threshold = 0.0
ob_indicatorright8.location = (0.0, 0.0, 0.05)
ob_indicatorright8.scale = (1.0, 0.75, 1.0)
ob_indicatorright8.lineart.crease_threshold = 0.0
ob_indicatorright7.location = (0.0, 0.0, 0.05)
ob_indicatorright7.scale = (1.0, 0.75, 1.0)
ob_indicatorright7.lineart.crease_threshold = 0.0
ob_indicatorright6.location = (0.0, 0.0, 0.05)
ob_indicatorright6.scale = (1.0, 0.75, 1.0)
ob_indicatorright6.lineart.crease_threshold = 0.0
ob_indicatorright5.location = (0.0, 0.0, 0.05)
ob_indicatorright5.scale = (1.0, 0.75, 1.0)
ob_indicatorright5.lineart.crease_threshold = 0.0
ob_indicatorright4.location = (0.0, 0.0, 0.05)
ob_indicatorright4.scale = (1.0, 0.75, 1.0)
ob_indicatorright4.lineart.crease_threshold = 0.0
ob_indicatorright3.location = (0.0, 0.0, 0.05)
ob_indicatorright3.scale = (1.0, 0.75, 1.0)
ob_indicatorright3.lineart.crease_threshold = 0.0
ob_indicatorright2.location = (0.0, 0.0, 0.05)
ob_indicatorright2.scale = (1.0, 0.75, 1.0)
ob_indicatorright2.lineart.crease_threshold = 0.0
ob_indicatorright1.location = (0.0, 0.0, 0.05)
ob_indicatorright1.scale = (1.0, 0.75, 1.0)
ob_indicatorright1.lineart.crease_threshold = 0.0
ob_indicatorleft10.location = (0.0, 0.0, 0.05)
ob_indicatorleft10.scale = (1.0, 0.75, 1.0)
ob_indicatorleft10.lineart.crease_threshold = 0.0
ob_indicatorleft9.location = (0.0, 0.0, 0.05)
ob_indicatorleft9.scale = (1.0, 0.75, 1.0)
ob_indicatorleft9.lineart.crease_threshold = 0.0
ob_indicatorleft8.location = (0.0, 0.0, 0.05)
ob_indicatorleft8.scale = (1.0, 0.75, 1.0)
ob_indicatorleft8.lineart.crease_threshold = 0.0
ob_indicatorleft7.location = (0.0, 0.0, 0.05)
ob_indicatorleft7.scale = (1.0, 0.75, 1.0)
ob_indicatorleft7.lineart.crease_threshold = 0.0
ob_indicatorleft6.location = (0.0, 0.0, 0.05)
ob_indicatorleft6.scale = (1.0, 0.75, 1.0)
ob_indicatorleft6.lineart.crease_threshold = 0.0
ob_indicatorleft5.location = (0.0, 0.0, 0.05)
ob_indicatorleft5.scale = (1.0, 0.75, 1.0)
ob_indicatorleft5.lineart.crease_threshold = 0.0
ob_indicatorleft4.location = (0.0, 0.0, 0.05)
ob_indicatorleft4.scale = (1.0, 0.75, 1.0)
ob_indicatorleft4.lineart.crease_threshold = 0.0
ob_indicatorleft3.location = (0.0, 0.0, 0.05)
ob_indicatorleft3.scale = (1.0, 0.75, 1.0)
ob_indicatorleft3.lineart.crease_threshold = 0.0
ob_indicatorleft2.location = (0.0, 0.0, 0.05)
ob_indicatorleft2.scale = (1.0, 0.75, 1.0)
ob_indicatorleft2.lineart.crease_threshold = 0.0
ob_indicatorleft1.location = (0.0, 0.0, 0.05)
ob_indicatorleft1.scale = (1.0, 0.75, 1.0)
ob_indicatorleft1.lineart.crease_threshold = 0.0
ob_panel.location = (0.0, 0.0, 0.05)
ob_panel.lineart.crease_threshold = 0.0
ob_lamp.location = (4.076, 1.005, 5.954)
ob_lamp.rotation_euler = (0.6503, 0.05522, 1.866)
ob_lamp.lock_rotations_4d = False
ob_lamp.empty_display_type = 'ARROWS'
ob_lamp.color = (0.0, 0.0, 0.0, 0.0)
ob_lamp.lineart.crease_threshold = 0.0
ob_camera.location = (7.481, -6.508, 5.394)
ob_camera.rotation_euler = (1.109, 0.01082, 0.8149)
ob_camera.lock_rotations_4d = False
ob_camera.empty_display_type = 'ARROWS'
ob_camera.color = (0.0, 0.0, 0.0, 0.0)
ob_camera.display_type = 'WIRE'
ob_camera.lineart.crease_threshold = 0.0

# ---- collection membership
col_collection_1.objects.link(ob_indicatorright10)
col_collection_1.objects.link(ob_indicatorright9)
col_collection_1.objects.link(ob_indicatorright8)
col_collection_1.objects.link(ob_indicatorright7)
col_collection_1.objects.link(ob_indicatorright6)
col_collection_1.objects.link(ob_indicatorright5)
col_collection_1.objects.link(ob_indicatorright4)
col_collection_1.objects.link(ob_indicatorright3)
col_collection_1.objects.link(ob_indicatorright2)
col_collection_1.objects.link(ob_indicatorright1)
col_collection_1.objects.link(ob_indicatorleft10)
col_collection_1.objects.link(ob_indicatorleft9)
col_collection_1.objects.link(ob_indicatorleft8)
col_collection_1.objects.link(ob_indicatorleft7)
col_collection_1.objects.link(ob_indicatorleft6)
col_collection_1.objects.link(ob_indicatorleft5)
col_collection_1.objects.link(ob_indicatorleft4)
col_collection_1.objects.link(ob_indicatorleft3)
col_collection_1.objects.link(ob_indicatorleft2)
col_collection_1.objects.link(ob_indicatorleft1)
col_collection_1.objects.link(ob_panel)
col_collection_1.objects.link(ob_lamp)
col_collection_1.objects.link(ob_camera)

# ---- scene / render settings (as saved in the file)
scene.camera = ob_camera
scene.frame_start = 1; scene.frame_end = 250; scene.frame_set(1)
scene.render.engine = 'BLENDER_EEVEE_NEXT'
scene.render.resolution_percentage = 50
scene.render.dither_intensity = 0.0
scene.cycles.use_denoising = False
scene.cycles.samples = 10
scene.cycles.sampling_pattern = 'TABULATED_SOBOL'
scene.cycles.light_sampling_threshold = 0.0
scene.cycles.use_adaptive_sampling = False
scene.cycles.use_light_tree = False
scene.cycles.blur_glossy = 0.0
scene.cycles.pixel_filter_type = 'GAUSSIAN'
scene.cycles.sample_clamp_indirect = 0.0
scene.view_settings.view_transform = 'Standard'
bpy.context.view_layer.update()
